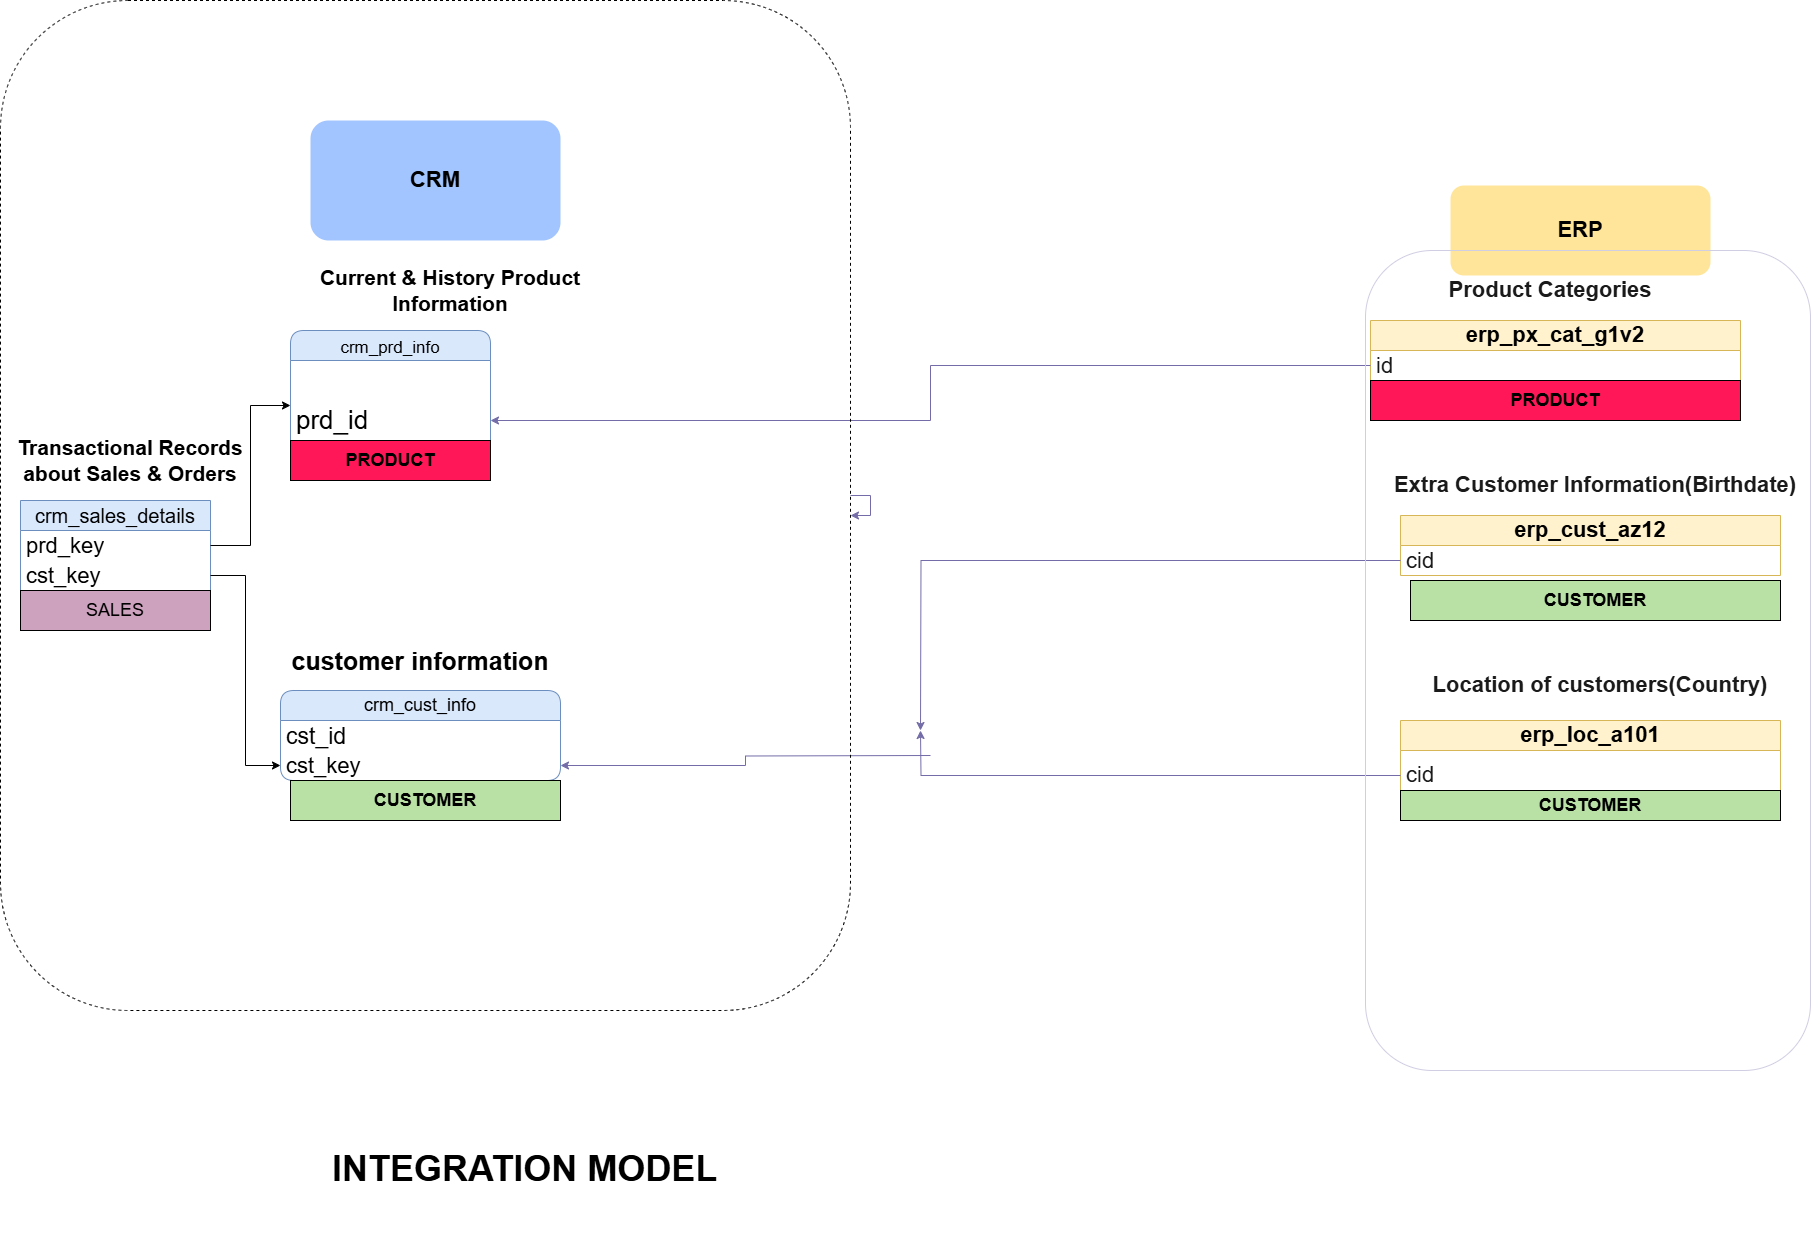

The diagram above was exported from draw.io. Its source (the exported page's mxGraphModel, read from the mxfile embedded in the PNG):
<mxGraphModel dx="2605" dy="1565" grid="1" gridSize="10" guides="1" tooltips="1" connect="1" arrows="1" fold="1" page="1" pageScale="1" pageWidth="3300" pageHeight="2339" math="0" shadow="0">
  <root>
    <mxCell id="0" />
    <mxCell id="1" parent="0" />
    <mxCell id="tcACJFroffJPuFhPrTby-25" value="customer information" style="text;html=1;align=center;verticalAlign=middle;whiteSpace=wrap;rounded=0;fontSize=25;fontStyle=1" parent="1" vertex="1">
      <mxGeometry x="240" y="810" width="400" height="60" as="geometry" />
    </mxCell>
    <mxCell id="tcACJFroffJPuFhPrTby-36" value="Current &amp;amp; History Product Information" style="text;html=1;align=center;verticalAlign=middle;whiteSpace=wrap;rounded=0;fontSize=21;fontStyle=1" parent="1" vertex="1">
      <mxGeometry x="280" y="440" width="380" height="60" as="geometry" />
    </mxCell>
    <mxCell id="tcACJFroffJPuFhPrTby-52" value="&lt;h1&gt;&lt;span style=&quot;font-weight: normal;&quot;&gt;&lt;font style=&quot;font-size: 17px;&quot;&gt;crm_prd_info&lt;/font&gt;&lt;/span&gt;&lt;/h1&gt;" style="swimlane;fontStyle=0;childLayout=stackLayout;horizontal=1;startSize=30;horizontalStack=0;resizeParent=1;resizeParentMax=0;resizeLast=0;collapsible=1;marginBottom=0;whiteSpace=wrap;html=1;rounded=1;fillColor=#dae8fc;strokeColor=#6c8ebf;" parent="1" vertex="1">
      <mxGeometry x="310" y="510" width="200" height="150" as="geometry" />
    </mxCell>
    <mxCell id="tcACJFroffJPuFhPrTby-53" value="prd_id" style="text;strokeColor=none;fillColor=none;align=left;verticalAlign=middle;spacingLeft=4;spacingRight=4;overflow=hidden;points=[[0,0.5],[1,0.5]];portConstraint=eastwest;rotatable=0;whiteSpace=wrap;html=1;fontSize=26;" parent="tcACJFroffJPuFhPrTby-52" vertex="1">
      <mxGeometry y="30" width="200" height="120" as="geometry" />
    </mxCell>
    <mxCell id="tcACJFroffJPuFhPrTby-59" value="&lt;font style=&quot;font-size: 18px;&quot;&gt;crm_cust_info&lt;/font&gt;" style="swimlane;fontStyle=0;childLayout=stackLayout;horizontal=1;startSize=30;horizontalStack=0;resizeParent=1;resizeParentMax=0;resizeLast=0;collapsible=1;marginBottom=0;whiteSpace=wrap;html=1;fillColor=#dae8fc;strokeColor=#6c8ebf;rounded=1;" parent="1" vertex="1">
      <mxGeometry x="300" y="870" width="280" height="90" as="geometry" />
    </mxCell>
    <mxCell id="tcACJFroffJPuFhPrTby-60" value="&lt;font style=&quot;font-size: 23px;&quot;&gt;cst_id&lt;/font&gt;" style="text;strokeColor=none;fillColor=none;align=left;verticalAlign=middle;spacingLeft=4;spacingRight=4;overflow=hidden;points=[[0,0.5],[1,0.5]];portConstraint=eastwest;rotatable=0;whiteSpace=wrap;html=1;" parent="tcACJFroffJPuFhPrTby-59" vertex="1">
      <mxGeometry y="30" width="280" height="30" as="geometry" />
    </mxCell>
    <mxCell id="tcACJFroffJPuFhPrTby-61" value="&lt;font style=&quot;font-size: 22px;&quot;&gt;cst_key&lt;/font&gt;" style="text;strokeColor=none;fillColor=none;align=left;verticalAlign=middle;spacingLeft=4;spacingRight=4;overflow=hidden;points=[[0,0.5],[1,0.5]];portConstraint=eastwest;rotatable=0;whiteSpace=wrap;html=1;" parent="tcACJFroffJPuFhPrTby-59" vertex="1">
      <mxGeometry y="60" width="280" height="30" as="geometry" />
    </mxCell>
    <mxCell id="tcACJFroffJPuFhPrTby-67" value="&lt;font style=&quot;font-size: 20px;&quot;&gt;crm_sales_details&lt;/font&gt;" style="swimlane;fontStyle=0;childLayout=stackLayout;horizontal=1;startSize=30;horizontalStack=0;resizeParent=1;resizeParentMax=0;resizeLast=0;collapsible=1;marginBottom=0;whiteSpace=wrap;html=1;fillColor=#dae8fc;strokeColor=#6c8ebf;" parent="1" vertex="1">
      <mxGeometry x="40" y="680" width="190" height="90" as="geometry" />
    </mxCell>
    <mxCell id="tcACJFroffJPuFhPrTby-68" value="&lt;font style=&quot;font-size: 22px;&quot;&gt;prd_key&lt;/font&gt;" style="text;strokeColor=none;fillColor=none;align=left;verticalAlign=middle;spacingLeft=4;spacingRight=4;overflow=hidden;points=[[0,0.5],[1,0.5]];portConstraint=eastwest;rotatable=0;whiteSpace=wrap;html=1;" parent="tcACJFroffJPuFhPrTby-67" vertex="1">
      <mxGeometry y="30" width="190" height="30" as="geometry" />
    </mxCell>
    <mxCell id="tcACJFroffJPuFhPrTby-69" value="&lt;font style=&quot;font-size: 22px;&quot;&gt;cst_key&lt;/font&gt;" style="text;strokeColor=none;fillColor=none;align=left;verticalAlign=middle;spacingLeft=4;spacingRight=4;overflow=hidden;points=[[0,0.5],[1,0.5]];portConstraint=eastwest;rotatable=0;whiteSpace=wrap;html=1;" parent="tcACJFroffJPuFhPrTby-67" vertex="1">
      <mxGeometry y="60" width="190" height="30" as="geometry" />
    </mxCell>
    <mxCell id="tcACJFroffJPuFhPrTby-71" value="&lt;font style=&quot;font-size: 21px;&quot;&gt;&lt;b&gt;Transactional Records about Sales &amp;amp; Orders&lt;/b&gt;&lt;/font&gt;" style="text;html=1;align=center;verticalAlign=middle;whiteSpace=wrap;rounded=0;" parent="1" vertex="1">
      <mxGeometry x="30" y="610" width="240" height="60" as="geometry" />
    </mxCell>
    <mxCell id="tcACJFroffJPuFhPrTby-74" style="edgeStyle=orthogonalEdgeStyle;rounded=0;orthogonalLoop=1;jettySize=auto;html=1;exitX=1;exitY=0.5;exitDx=0;exitDy=0;entryX=0;entryY=0.5;entryDx=0;entryDy=0;" parent="1" source="tcACJFroffJPuFhPrTby-68" target="tcACJFroffJPuFhPrTby-52" edge="1">
      <mxGeometry relative="1" as="geometry" />
    </mxCell>
    <mxCell id="tcACJFroffJPuFhPrTby-75" style="edgeStyle=orthogonalEdgeStyle;rounded=0;orthogonalLoop=1;jettySize=auto;html=1;exitX=1;exitY=0.5;exitDx=0;exitDy=0;" parent="1" source="tcACJFroffJPuFhPrTby-69" target="tcACJFroffJPuFhPrTby-61" edge="1">
      <mxGeometry relative="1" as="geometry" />
    </mxCell>
    <mxCell id="tcACJFroffJPuFhPrTby-79" value="&lt;font style=&quot;font-size: 22px;&quot;&gt;&lt;b&gt;CRM&lt;/b&gt;&lt;/font&gt;" style="rounded=1;whiteSpace=wrap;html=1;fillColor=#A2C5FF;strokeColor=none;" parent="1" vertex="1">
      <mxGeometry x="330" y="300" width="250" height="120" as="geometry" />
    </mxCell>
    <mxCell id="tcACJFroffJPuFhPrTby-86" value="&lt;b&gt;&lt;font style=&quot;font-size: 22px;&quot;&gt;erp_px_cat_g1v2&lt;/font&gt;&lt;/b&gt;" style="swimlane;fontStyle=0;childLayout=stackLayout;horizontal=1;startSize=30;horizontalStack=0;resizeParent=1;resizeParentMax=0;resizeLast=0;collapsible=1;marginBottom=0;whiteSpace=wrap;html=1;strokeColor=#d6b656;fillColor=#fff2cc;" parent="1" vertex="1">
      <mxGeometry x="1390" y="500" width="370" height="60" as="geometry" />
    </mxCell>
    <mxCell id="tcACJFroffJPuFhPrTby-87" value="&lt;font style=&quot;font-size: 22px;&quot;&gt;id&lt;/font&gt;" style="text;strokeColor=none;fillColor=none;align=left;verticalAlign=middle;spacingLeft=4;spacingRight=4;overflow=hidden;points=[[0,0.5],[1,0.5]];portConstraint=eastwest;rotatable=0;whiteSpace=wrap;html=1;fontColor=#1A1A1A;" parent="tcACJFroffJPuFhPrTby-86" vertex="1">
      <mxGeometry y="30" width="370" height="30" as="geometry" />
    </mxCell>
    <mxCell id="tcACJFroffJPuFhPrTby-91" value="&lt;b&gt;&lt;font style=&quot;font-size: 22px;&quot;&gt;Product Categories&lt;/font&gt;&lt;/b&gt;" style="text;html=1;align=center;verticalAlign=middle;whiteSpace=wrap;rounded=0;fontColor=#1A1A1A;" parent="1" vertex="1">
      <mxGeometry x="1430" y="455" width="280" height="30" as="geometry" />
    </mxCell>
    <mxCell id="tcACJFroffJPuFhPrTby-92" value="&lt;b&gt;&lt;font style=&quot;font-size: 22px;&quot;&gt;erp_cust_az12&lt;/font&gt;&lt;/b&gt;" style="swimlane;fontStyle=0;childLayout=stackLayout;horizontal=1;startSize=30;horizontalStack=0;resizeParent=1;resizeParentMax=0;resizeLast=0;collapsible=1;marginBottom=0;whiteSpace=wrap;html=1;strokeColor=#d6b656;fillColor=#fff2cc;" parent="1" vertex="1">
      <mxGeometry x="1420" y="695" width="380" height="60" as="geometry" />
    </mxCell>
    <mxCell id="tcACJFroffJPuFhPrTby-112" style="edgeStyle=orthogonalEdgeStyle;rounded=0;orthogonalLoop=1;jettySize=auto;html=1;strokeColor=#736CA8;fontColor=#1A1A1A;" parent="tcACJFroffJPuFhPrTby-92" source="tcACJFroffJPuFhPrTby-93" edge="1">
      <mxGeometry relative="1" as="geometry">
        <mxPoint x="-480" y="215" as="targetPoint" />
      </mxGeometry>
    </mxCell>
    <mxCell id="tcACJFroffJPuFhPrTby-93" value="&lt;font style=&quot;font-size: 22px;&quot;&gt;cid&lt;/font&gt;" style="text;strokeColor=none;fillColor=none;align=left;verticalAlign=middle;spacingLeft=4;spacingRight=4;overflow=hidden;points=[[0,0.5],[1,0.5]];portConstraint=eastwest;rotatable=0;whiteSpace=wrap;html=1;fontColor=#1A1A1A;" parent="tcACJFroffJPuFhPrTby-92" vertex="1">
      <mxGeometry y="30" width="380" height="30" as="geometry" />
    </mxCell>
    <mxCell id="tcACJFroffJPuFhPrTby-94" value="&lt;b&gt;&lt;font style=&quot;font-size: 22px;&quot;&gt;Extra Customer Information(Birthdate)&lt;/font&gt;&lt;/b&gt;" style="text;html=1;align=center;verticalAlign=middle;whiteSpace=wrap;rounded=0;fontColor=#1A1A1A;" parent="1" vertex="1">
      <mxGeometry x="1410" y="650" width="410" height="30" as="geometry" />
    </mxCell>
    <mxCell id="tcACJFroffJPuFhPrTby-96" value="&lt;b&gt;&lt;font style=&quot;font-size: 22px;&quot;&gt;erp_loc_a101&lt;/font&gt;&lt;/b&gt;" style="swimlane;fontStyle=0;childLayout=stackLayout;horizontal=1;startSize=30;horizontalStack=0;resizeParent=1;resizeParentMax=0;resizeLast=0;collapsible=1;marginBottom=0;whiteSpace=wrap;html=1;strokeColor=#d6b656;fillColor=#fff2cc;" parent="1" vertex="1">
      <mxGeometry x="1420" y="900" width="380" height="80" as="geometry" />
    </mxCell>
    <mxCell id="tcACJFroffJPuFhPrTby-115" style="edgeStyle=orthogonalEdgeStyle;rounded=0;orthogonalLoop=1;jettySize=auto;html=1;strokeColor=#736CA8;fontColor=#1A1A1A;" parent="tcACJFroffJPuFhPrTby-96" source="tcACJFroffJPuFhPrTby-97" edge="1">
      <mxGeometry relative="1" as="geometry">
        <mxPoint x="-480" y="10" as="targetPoint" />
      </mxGeometry>
    </mxCell>
    <mxCell id="tcACJFroffJPuFhPrTby-97" value="&lt;font style=&quot;font-size: 22px;&quot;&gt;cid&lt;/font&gt;" style="text;strokeColor=none;fillColor=none;align=left;verticalAlign=middle;spacingLeft=4;spacingRight=4;overflow=hidden;points=[[0,0.5],[1,0.5]];portConstraint=eastwest;rotatable=0;whiteSpace=wrap;html=1;fontColor=#1A1A1A;" parent="tcACJFroffJPuFhPrTby-96" vertex="1">
      <mxGeometry y="30" width="380" height="50" as="geometry" />
    </mxCell>
    <mxCell id="tcACJFroffJPuFhPrTby-98" value="&lt;b&gt;&lt;font style=&quot;font-size: 22px;&quot;&gt;Location of customers(Country)&lt;/font&gt;&lt;/b&gt;" style="text;html=1;align=center;verticalAlign=middle;whiteSpace=wrap;rounded=0;fontColor=#1A1A1A;" parent="1" vertex="1">
      <mxGeometry x="1410" y="850" width="420" height="30" as="geometry" />
    </mxCell>
    <mxCell id="tcACJFroffJPuFhPrTby-99" style="edgeStyle=orthogonalEdgeStyle;rounded=0;orthogonalLoop=1;jettySize=auto;html=1;strokeColor=#736CA8;fontColor=#1A1A1A;" parent="1" source="tcACJFroffJPuFhPrTby-77" target="tcACJFroffJPuFhPrTby-77" edge="1">
      <mxGeometry relative="1" as="geometry" />
    </mxCell>
    <mxCell id="tcACJFroffJPuFhPrTby-103" value="&lt;font style=&quot;font-size: 22px;&quot;&gt;&lt;b&gt;ERP&lt;/b&gt;&lt;/font&gt;" style="rounded=1;whiteSpace=wrap;html=1;strokeColor=none;fillColor=#FFE599;" parent="1" vertex="1">
      <mxGeometry x="1470" y="365" width="260" height="90" as="geometry" />
    </mxCell>
    <mxCell id="tcACJFroffJPuFhPrTby-106" style="edgeStyle=orthogonalEdgeStyle;rounded=0;orthogonalLoop=1;jettySize=auto;html=1;entryX=1;entryY=0.5;entryDx=0;entryDy=0;strokeColor=#736CA8;fontColor=#1A1A1A;" parent="1" source="tcACJFroffJPuFhPrTby-87" target="tcACJFroffJPuFhPrTby-53" edge="1">
      <mxGeometry relative="1" as="geometry" />
    </mxCell>
    <mxCell id="tcACJFroffJPuFhPrTby-114" style="edgeStyle=orthogonalEdgeStyle;rounded=0;orthogonalLoop=1;jettySize=auto;html=1;strokeColor=#736CA8;fontColor=#1A1A1A;entryX=1;entryY=0.5;entryDx=0;entryDy=0;" parent="1" target="tcACJFroffJPuFhPrTby-61" edge="1">
      <mxGeometry relative="1" as="geometry">
        <mxPoint x="600" y="959.9999999999991" as="targetPoint" />
        <mxPoint x="950" y="935" as="sourcePoint" />
      </mxGeometry>
    </mxCell>
    <mxCell id="Uxg8nog1sdB-EkA8wnyu-1" value="&lt;font style=&quot;font-size: 18px;&quot;&gt;&lt;b&gt;PRODUCT&lt;/b&gt;&lt;/font&gt;" style="rounded=0;whiteSpace=wrap;html=1;fillColor=#FF1757;" parent="1" vertex="1">
      <mxGeometry x="310" y="620" width="200" height="40" as="geometry" />
    </mxCell>
    <mxCell id="Uxg8nog1sdB-EkA8wnyu-2" value="&lt;font style=&quot;font-size: 18px;&quot;&gt;&lt;b&gt;PRODUCT&lt;/b&gt;&lt;/font&gt;" style="rounded=0;whiteSpace=wrap;html=1;fillColor=#FF1757;" parent="1" vertex="1">
      <mxGeometry x="1390" y="560" width="370" height="40" as="geometry" />
    </mxCell>
    <mxCell id="Uxg8nog1sdB-EkA8wnyu-3" value="&lt;font style=&quot;font-size: 18px;&quot;&gt;&lt;b&gt;CUSTOMER&lt;/b&gt;&lt;/font&gt;" style="rounded=0;whiteSpace=wrap;html=1;fillColor=#B9E0A5;" parent="1" vertex="1">
      <mxGeometry x="310" y="960" width="270" height="40" as="geometry" />
    </mxCell>
    <mxCell id="Uxg8nog1sdB-EkA8wnyu-4" value="&lt;font style=&quot;font-size: 18px;&quot;&gt;&lt;b&gt;CUSTOMER&lt;/b&gt;&lt;/font&gt;" style="rounded=0;whiteSpace=wrap;html=1;fillColor=#B9E0A5;" parent="1" vertex="1">
      <mxGeometry x="1430" y="760" width="370" height="40" as="geometry" />
    </mxCell>
    <mxCell id="Uxg8nog1sdB-EkA8wnyu-5" value="&lt;font style=&quot;font-size: 18px;&quot;&gt;&lt;b&gt;CUSTOMER&lt;/b&gt;&lt;/font&gt;" style="rounded=0;whiteSpace=wrap;html=1;fillColor=#B9E0A5;" parent="1" vertex="1">
      <mxGeometry x="1420" y="970" width="380" height="30" as="geometry" />
    </mxCell>
    <mxCell id="Uxg8nog1sdB-EkA8wnyu-6" value="&lt;font style=&quot;font-size: 18px;&quot;&gt;SALES&lt;/font&gt;" style="rounded=0;whiteSpace=wrap;html=1;fillColor=#CDA2BE;" parent="1" vertex="1">
      <mxGeometry x="40" y="770" width="190" height="40" as="geometry" />
    </mxCell>
    <mxCell id="Uxg8nog1sdB-EkA8wnyu-15" value="&lt;h1 style=&quot;margin-top: 0px;&quot;&gt;&lt;font style=&quot;font-size: 36px;&quot;&gt;INTEGRATION MODEL&lt;/font&gt;&lt;/h1&gt;" style="text;html=1;whiteSpace=wrap;overflow=hidden;rounded=0;" parent="1" vertex="1">
      <mxGeometry x="350" y="1320" width="430" height="90" as="geometry" />
    </mxCell>
    <mxCell id="tcACJFroffJPuFhPrTby-100" value="" style="rounded=1;whiteSpace=wrap;html=1;strokeColor=#D0CEE2;fontColor=#1A1A1A;fillColor=none;" parent="1" vertex="1">
      <mxGeometry x="1385" y="430" width="445" height="820" as="geometry" />
    </mxCell>
    <mxCell id="tcACJFroffJPuFhPrTby-77" value="" style="rounded=1;whiteSpace=wrap;html=1;fillColor=none;dashed=1;fontColor=#FFE599;" parent="1" vertex="1">
      <mxGeometry x="20" y="180" width="850" height="1010" as="geometry" />
    </mxCell>
  </root>
</mxGraphModel>